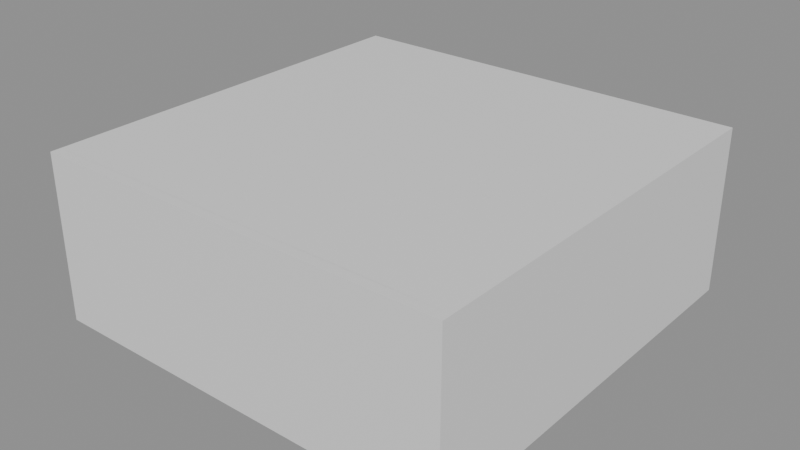 # Source: room_better.blend  (saved by Blender 5.2.44; exported with 4.5.12 LTS)
import bpy
from mathutils import Matrix  # noqa: F401  (used for matrix-valued properties, if any)

bpy.ops.wm.read_factory_settings(use_empty=True)
scene = bpy.context.scene
scene.name = 'Scene'

# ---- materials (node trees are filled in below, after node groups)
mat_material_001 = bpy.data.materials.new('Material.001')
mat_material_001.roughness = 0.5
mat_material_002 = bpy.data.materials.new('Material.002')
mat_material_002.diffuse_color = (0.1242, 0.5922, 0.7999, 1.0)
mat_material_002.roughness = 0.5

# ---- material node trees
mat_material_001.use_nodes = True; mat_material_001.node_tree.nodes.clear()
_N = mat_material_001.node_tree.nodes; _L = mat_material_001.node_tree.links
n0 = _N.new('ShaderNodeBsdfPrincipled'); n0.name = 'Principled BSDF'; n0.location = (-200, 100)
n0.inputs[10].default_value = 0.005
n1 = _N.new('ShaderNodeOutputMaterial'); n1.name = 'Material Output'; n1.location = (200, 100)
n2 = _N.new('ShaderNodeNormalMap'); n2.name = 'Normal Map'; n2.location = (-600, -600)
n2.label = 'Normal/Map'
n2.width = 160
n2.inputs[0].default_value = 0.0
_L.new(n0.outputs[0], n1.inputs[0])
_L.new(n2.outputs[0], n0.inputs[5])
n1.is_active_output = True
mat_material_002.use_nodes = True; mat_material_002.node_tree.nodes.clear()
_N = mat_material_002.node_tree.nodes; _L = mat_material_002.node_tree.links
n0 = _N.new('ShaderNodeBsdfPrincipled'); n0.name = 'Principled BSDF'; n0.location = (-200, 100)
n0.inputs[0].default_value = (0.1242, 0.5922, 0.7999, 1.0)
n0.inputs[10].default_value = 0.005
n1 = _N.new('ShaderNodeOutputMaterial'); n1.name = 'Material Output'; n1.location = (200, 100)
n2 = _N.new('ShaderNodeNormalMap'); n2.name = 'Normal Map'; n2.location = (-600, -600)
n2.label = 'Normal/Map'
n2.width = 160
n2.inputs[0].default_value = 0.0
_L.new(n0.outputs[0], n1.inputs[0])
_L.new(n2.outputs[0], n0.inputs[5])
n1.is_active_output = True

# ---- meshes
me_plane = bpy.data.meshes.new('Plane')
me_plane.from_pydata([(-1.0, -1.0, 0.0), (1.0, -1.0, 0.0), (-1.0, 1.0, 0.0), (1.0, 1.0, 0.0), (-0.9521, 0.9521, 0.0), (-0.9521, -0.9521, 0.0), (0.9521, -0.9521, 0.0), (0.9521, 0.9521, 0.0), (-0.9521, 0.9521, 0.795), (-0.9521, -0.9521, 0.795), (0.9521, -0.9521, 0.795), (0.9521, 0.9521, 0.795), (-1.0, 1.0, 0.795), (-1.0, -1.0, 0.795), (1.0, -1.0, 0.795), (1.0, 1.0, 0.795), (0.9521, -0.9521, 0.739), (-0.9521, -0.9521, 0.739), (0.9521, 0.9521, 0.739), (-0.9521, 0.9521, 0.739), (0.9521, 0.9521, 0.795), (-0.9521, 0.9521, 0.795), (-0.9521, 0.9521, 0.739), (0.9521, 0.9521, 0.739), (0.9521, -0.9525, 0.795), (-0.9521, -0.9525, 0.795), (-0.9521, -0.9525, 0.739), (0.9521, -0.9525, 0.739)], [], [(5, 6, 7, 4), (18, 16, 10, 11), (2, 0, 13, 12), (1, 3, 15, 14), (16, 17, 9, 10), (9, 8, 12, 13), (10, 9, 13, 14), (11, 10, 14, 15), (8, 11, 15, 12), (17, 19, 8, 9), (3, 2, 12, 15), (0, 1, 14, 13), (8, 19, 22, 21), (4, 7, 18, 19), (5, 4, 19, 17), (6, 5, 17, 16), (7, 6, 16, 18), (23, 20, 24, 27), (19, 18, 23, 22), (18, 11, 20, 23), (11, 8, 21, 20), (26, 27, 24, 25), (20, 21, 25, 24), (22, 23, 27, 26), (21, 22, 26, 25)])
me_plane.polygons.foreach_set('use_smooth', [True] * 25)
me_plane.polygons.foreach_set('material_index', [1, 0, 0, 0, 0, 0, 0, 0, 0, 0, 0, 0, 0, 0, 0, 0, 0, 0, 0, 0, 0, 0, 0, 0, 0])
_k = set([(0, 13), (1, 14), (2, 12), (3, 15), (4, 5), (4, 7), (4, 19), (5, 6), (5, 17), (6, 7), (6, 16), (7, 18), (8, 9), (8, 19), (9, 10), (9, 17), (10, 11), (10, 16), (11, 18), (12, 13), (12, 15), (13, 14), (14, 15), (18, 19), (20, 23), (20, 24), (21, 22), (21, 25), (22, 23), (22, 26), (23, 27), (24, 25), (24, 27), (25, 26), (26, 27)])
me_plane.attributes.new('sharp_edge', 'BOOLEAN', 'EDGE').data.foreach_set('value', [ (min(e.vertices), max(e.vertices)) in _k for e in me_plane.edges])
_uv = me_plane.uv_layers.new(name='UVMap')
_uv.uv.foreach_set('vector', [0.02393, 0.02393, 0.9761, 0.02393, 0.9761, 0.9761, 0.02393, 0.9761, 0.9761, 0.9761, 0.9761, 0.02393, 0.9761, 0.02393, 0.9761, 0.9761, 0.0, 0.0, 0.0, 0.0, 0.0, 0.0, 0.0, 0.0, 0.0, 0.0, 0.0, 0.0, 0.0, 0.0, 0.0, 0.0, 0.9761, 0.02393, 0.02393, 0.02393, 0.02393, 0.02393, 0.9761, 0.02393, 0.02393, 0.02393, 0.02393, 0.9761, 0.0, 1.0, 0.0, 0.0, 0.9761, 0.02393, 0.02393, 0.02393, 0.0, 0.0, 1.0, 0.0, 0.9761, 0.9761, 0.9761, 0.02393, 1.0, 0.0, 1.0, 1.0, 0.02393, 0.9761, 0.9761, 0.9761, 1.0, 1.0, 0.0, 1.0, 0.02393, 0.02393, 0.02393, 0.9761, 0.02393, 0.9761, 0.02393, 0.02393, 0.0, 0.0, 0.0, 0.0, 0.0, 0.0, 0.0, 0.0, 0.0, 0.0, 0.0, 0.0, 0.0, 0.0, 0.0, 0.0, 0.02393, 0.9761, 0.02393, 0.9761, 0.02393, 0.9761, 0.02393, 0.9761, 0.02393, 0.9761, 0.9761, 0.9761, 0.9761, 0.9761, 0.02393, 0.9761, 0.02393, 0.02393, 0.02393, 0.9761, 0.02393, 0.9761, 0.02393, 0.02393, 0.9761, 0.02393, 0.02393, 0.02393, 0.02393, 0.02393, 0.9761, 0.02393, 0.9761, 0.9761, 0.9761, 0.02393, 0.9761, 0.02393, 0.9761, 0.9761, 0.9761, 0.9761, 0.9761, 0.9761, 0.9761, 0.9761, 0.9761, 0.9761, 0.02393, 0.9761, 0.9761, 0.9761, 0.9761, 0.9761, 0.02393, 0.9761, 0.9761, 0.9761, 0.9761, 0.9761, 0.9761, 0.9761, 0.9761, 0.9761, 0.9761, 0.9761, 0.02393, 0.9761, 0.02393, 0.9761, 0.9761, 0.9761, 0.02393, 0.9761, 0.9761, 0.9761, 0.9761, 0.9761, 0.02393, 0.9761, 0.9761, 0.9761, 0.02393, 0.9761, 0.02393, 0.9761, 0.9761, 0.9761, 0.02393, 0.9761, 0.9761, 0.9761, 0.9761, 0.9761, 0.02393, 0.9761, 0.02393, 0.9761, 0.02393, 0.9761, 0.02393, 0.9761, 0.02393, 0.9761])
me_plane.materials.append(mat_material_001)
me_plane.materials.append(mat_material_002)
me_plane.update()
me_plane.normals_split_custom_set([tuple(v) for v in zip(*[iter([0.0, 0.0, 1.0, 0.0, 0.0, 1.0, 0.0, 0.0, 1.0, 0.0, 0.0, 1.0, -1.0, 0.0, 0.0, -1.0, 0.0, 0.0, -1.0, 0.0, 0.0, -1.0, 0.0, 0.0, -1.0, 0.0, 0.0, -1.0, 0.0, 0.0, -1.0, 0.0, 0.0, -1.0, 0.0, 0.0, 1.0, 0.0, 0.0, 1.0, 0.0, 0.0, 1.0, 0.0, 0.0, 1.0, 0.0, 0.0, 0.0, 1.0, 0.0, 0.0, 1.0, 0.0, 0.0, 1.0, 0.0, 0.0, 1.0, 0.0, -6.378e-07, 0.0, 1.0, 0.0, 0.0, 0.0, -6.378e-07, 0.0, 1.0, -6.378e-07, 0.0, 1.0, 6.378e-07, 0.0, 1.0, -6.378e-07, 0.0, 1.0, -6.378e-07, 0.0, 1.0, 6.378e-07, 0.0, 1.0, 0.0, 0.0, 0.0, 6.378e-07, 0.0, 1.0, 6.378e-07, 0.0, 1.0, 6.378e-07, 0.0, 1.0, 0.0, 0.0, 0.0, 0.0, 0.0, 0.0, 6.378e-07, 0.0, 1.0, -6.378e-07, 0.0, 1.0, 1.0, 0.0, 0.0, 1.0, 0.0, 0.0, 1.0, 0.0, 0.0, 1.0, 0.0, 0.0, 0.0, 1.0, 0.0, 0.0, 1.0, 0.0, 0.0, 1.0, 0.0, 0.0, 1.0, 0.0, 0.0, -1.0, 0.0, 0.0, -1.0, 0.0, 0.0, -1.0, 0.0, 0.0, -1.0, 0.0, 0.0, 0.0, 0.0, 0.0, 0.0, 0.0, 0.0, 0.0, 0.0, 0.0, 0.0, 0.0, 0.0, -1.0, 0.0, 0.0, -1.0, 0.0, 0.0, -1.0, 0.0, 0.0, -1.0, 0.0, 1.0, 0.0, 0.0, 1.0, 0.0, 0.0, 1.0, 0.0, 0.0, 1.0, 0.0, 0.0, 0.0, 1.0, 0.0, 0.0, 1.0, 0.0, 0.0, 1.0, 0.0, 0.0, 1.0, 0.0, -1.0, 0.0, 0.0, -1.0, 0.0, 0.0, -1.0, 0.0, 0.0, -1.0, 0.0, 0.0, 1.0, 0.0, 0.0, 1.0, 0.0, 0.0, 1.0, 0.0, 0.0, 1.0, 0.0, 0.0, 0.0, 0.0, 0.0, 0.0, 0.0, 0.0, 0.0, 0.0, 0.0, 0.0, 0.0, 0.0, 0.0, 0.0, 0.0, 0.0, 0.0, 0.0, 0.0, 0.0, 0.0, 0.0, 0.0, 0.0, 0.0, 0.0, 0.0, 0.0, 0.0, 0.0, 0.0, 0.0, 0.0, 0.0, 0.0, 0.0, 0.0, -1.0, 0.0, 0.0, -1.0, 0.0, 0.0, -1.0, 0.0, 0.0, -1.0, 0.0, 0.0, 0.0, 0.0, 0.0, 0.0, 0.0, 0.0, 0.0, 1.0, 0.0, 0.0, 1.0, 0.0, 0.0, -1.0, 0.0, 0.0, -1.0, 0.0, 0.0, -1.0, 0.0, 0.0, -1.0, -1.0, 0.0, 0.0, -1.0, 0.0, 0.0, -1.0, 0.0, 0.0, -1.0, 0.0, 0.0])] * 3)])

# ---- objects
ob_plane = bpy.data.objects.new('Plane', me_plane)

# ---- transforms, parenting, visibility, modifiers, constraints
ob_plane.location = (0.0, 0.0, 0.0)
ob_plane.rotation_euler = (-1.629e-07, 0.0, 0.0)
ob_plane.scale = (3.993, 3.993, 3.993)
ob_plane.color = (0.8, 0.8, 0.8, 1.0)

# ---- collection membership
scene.collection.objects.link(ob_plane)

# ---- scene / render settings (as saved in the file)
scene.frame_start = 1; scene.frame_end = 250; scene.frame_set(1)
scene.render.engine = 'BLENDER_EEVEE_NEXT'
scene.render.bake_bias = 0.0
scene.render.bake_samples = 0
scene.render.compositor_device = 'GPU'
scene.eevee.use_volume_custom_range = False
scene.eevee.fast_gi_thickness_near = 0.1
scene.eevee.fast_gi_thickness_far = 0.0
scene.eevee.ray_tracing_options.screen_trace_thickness = 0.1
bpy.context.view_layer.update()

# ---- added for rendering (the .blend has no active camera and no usable light): camera, sun + grey world if the file has none
cam_auto = bpy.data.cameras.new('AutoCamera')
cam_auto.lens = 50.0
cam_auto.sensor_width = 36.0
cam_auto.clip_end = 1000.0
ob_auto_camera = bpy.data.objects.new('AutoCamera', cam_auto)
scene.collection.objects.link(ob_auto_camera)
ob_auto_camera.location = (10.8551, -13.0261, 10.2714)
ob_auto_camera.rotation_euler = (1.09748, -7.21219e-08, 0.694738)
scene.camera = ob_auto_camera
light_auto_sun = bpy.data.lights.new('AutoSun', 'SUN')
light_auto_sun.energy = 3.0
light_auto_sun.angle = 0.0523599
ob_auto_sun = bpy.data.objects.new('AutoSun', light_auto_sun)
scene.collection.objects.link(ob_auto_sun)
ob_auto_sun.rotation_euler = (0.872665, 0.174533, 0.523599)
if scene.world is None:
    world_auto = bpy.data.worlds.new('AutoWorld')
    world_auto.color = (0.3, 0.3, 0.3)
    scene.world = world_auto
bpy.context.view_layer.update()
